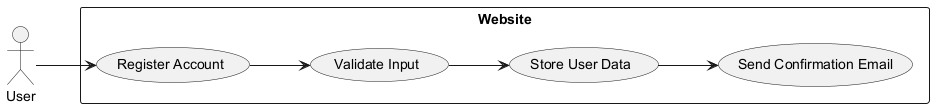

The diagram above was rendered by PlantUML. Its source (embedded in the PNG):
@startuml
left to right direction

actor User

rectangle "Website" {
    usecase "Register Account" as UC1
    usecase "Validate Input" as UC2
    usecase "Store User Data" as UC3
    usecase "Send Confirmation Email" as UC4
}

User --> UC1
UC1 --> UC2
UC2 --> UC3
UC3 --> UC4

@enduml